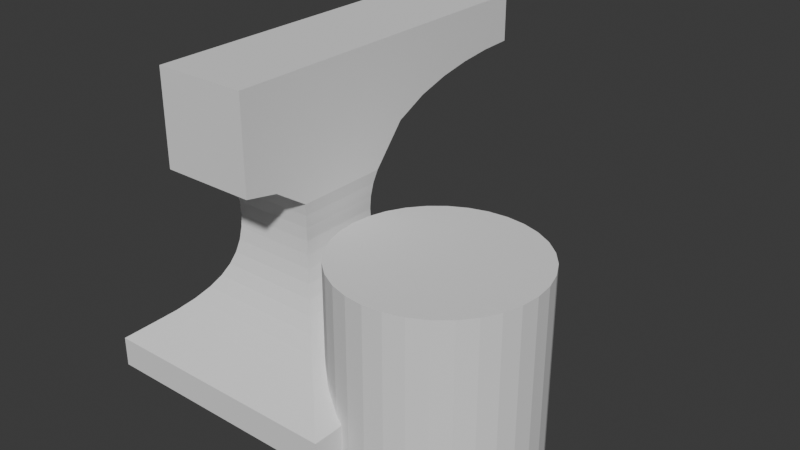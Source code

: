 # Source: Anvil.blend  (saved by Blender 4.1.24; exported with 4.5.12 LTS)
import bpy
from mathutils import Matrix  # noqa: F401  (used for matrix-valued properties, if any)

bpy.ops.wm.read_factory_settings(use_empty=True)
scene = bpy.context.scene
scene.name = 'Scene'

# ---- collections
col_collection = bpy.data.collections.new('Collection'); scene.collection.children.link(col_collection)

# ---- world
world_world = bpy.data.worlds.new('World'); scene.world = world_world
world_world.use_nodes = True; world_world.node_tree.nodes.clear()
_N = world_world.node_tree.nodes; _L = world_world.node_tree.links
n0 = _N.new('ShaderNodeOutputWorld'); n0.name = 'World Output'; n0.location = (300, 300)
n1 = _N.new('ShaderNodeBackground'); n1.name = 'Background'; n1.location = (10, 300)
n1.inputs[0].default_value = (0.05088, 0.05088, 0.05088, 1.0)
_L.new(n1.outputs[0], n0.inputs[0])
n0.is_active_output = True
world_world.color = (0.05088, 0.05088, 0.05088)
world_world.use_sun_shadow = False
world_world.sun_shadow_jitter_overblur = 0.0

# ---- meshes
me_plane = bpy.data.meshes.new('Plane')
me_plane.from_pydata([(-1.294, -1.294, -0.03525), (1.294, -1.294, -0.03525), (-1.294, 1.294, -0.03525), (1.294, 1.294, -0.03525), (-1.294, -1.294, 0.2746), (1.294, -1.294, 0.2746), (-1.294, 1.294, 0.2746), (1.294, 1.294, 0.2746), (-0.4813, -0.4813, 1.989), (0.4813, -0.4813, 1.989), (-0.4813, 0.4813, 1.989), (0.4813, 0.4813, 1.989), (1.096, 1.096, 0.4287), (0.9213, 0.9213, 0.5661), (0.7837, 0.7837, 0.6935), (0.6759, 0.6759, 0.8158), (0.5923, 0.5923, 0.9366), (0.5289, 0.5289, 1.059), (0.4827, 0.4827, 1.185), (0.452, 0.452, 1.316), (0.4345, 0.4345, 1.451), (0.4287, 0.4287, 1.585), (0.4345, 0.4345, 1.72), (0.452, 0.452, 1.855), (0.452, -0.452, 1.855), (0.4345, -0.4345, 1.72), (0.4287, -0.4287, 1.585), (0.4345, -0.4345, 1.451), (0.452, -0.452, 1.316), (0.4827, -0.4827, 1.185), (0.5289, -0.5289, 1.059), (0.5923, -0.5923, 0.9366), (0.6759, -0.6759, 0.8158), (0.7837, -0.7837, 0.6935), (0.9213, -0.9213, 0.5661), (1.096, -1.096, 0.4287), (-1.096, -1.096, 0.4287), (-0.9213, -0.9213, 0.5661), (-0.7837, -0.7837, 0.6935), (-0.6759, -0.6759, 0.8158), (-0.5923, -0.5923, 0.9366), (-0.5289, -0.5289, 1.059), (-0.4827, -0.4827, 1.185), (-0.452, -0.452, 1.316), (-0.4345, -0.4345, 1.451), (-0.4287, -0.4287, 1.585), (-0.4345, -0.4345, 1.72), (-0.452, -0.452, 1.855), (-0.452, 0.452, 1.855), (-0.4345, 0.4345, 1.72), (-0.4287, 0.4287, 1.585), (-0.4345, 0.4345, 1.451), (-0.452, 0.452, 1.316), (-0.4827, 0.4827, 1.185), (-0.5289, 0.5289, 1.059), (-0.5923, 0.5923, 0.9366), (-0.6759, 0.6759, 0.8158), (-0.7837, 0.7837, 0.6935), (-0.9213, 0.9213, 0.5661), (-1.096, 1.096, 0.4287), (-0.4813, 0.4813, 3.231), (-0.4813, -0.4813, 3.231), (0.4813, -0.4813, 3.231), (0.4813, 0.4813, 3.231), (-0.4813, -1.159, 2.283), (0.4813, -1.159, 2.283), (-0.4813, -1.159, 3.231), (0.4813, -1.159, 3.231), (0.4813, -0.8199, 2.215), (-0.4813, -0.8199, 2.215), (-0.4813, -0.8199, 3.231), (0.4813, -0.8199, 3.231), (0.4813, 2.479, 2.746), (-0.4813, 2.479, 2.746), (0.4813, 2.479, 3.231), (-0.4813, 2.479, 3.231), (-0.4813, 0.8143, 2.382), (-0.4813, 1.147, 2.541), (-0.4813, 1.48, 2.639), (-0.4813, 1.813, 2.7), (-0.4813, 2.146, 2.735), (0.4813, 2.146, 2.735), (0.4813, 1.813, 2.7), (0.4813, 1.48, 2.639), (0.4813, 1.147, 2.541), (0.4813, 0.8143, 2.382), (0.4813, 2.146, 3.231), (0.4813, 1.813, 3.231), (0.4813, 1.48, 3.231), (0.4813, 1.147, 3.231), (0.4813, 0.8143, 3.231), (-0.4813, 2.146, 3.231), (-0.4813, 1.813, 3.231), (-0.4813, 1.48, 3.231), (-0.4813, 1.147, 3.231), (-0.4813, 0.8143, 3.231)], [], [(0, 2, 3, 1), (24, 23, 11, 9), (1, 3, 7, 5), (2, 0, 4, 6), (3, 2, 6, 7), (0, 1, 5, 4), (81, 80, 73, 72), (48, 47, 8, 10), (23, 48, 10, 11), (47, 24, 9, 8), (4, 5, 35, 36), (36, 35, 34, 37), (37, 34, 33, 38), (38, 33, 32, 39), (39, 32, 31, 40), (40, 31, 30, 41), (41, 30, 29, 42), (42, 29, 28, 43), (43, 28, 27, 44), (44, 27, 26, 45), (45, 26, 25, 46), (46, 25, 24, 47), (7, 6, 59, 12), (12, 59, 58, 13), (13, 58, 57, 14), (14, 57, 56, 15), (15, 56, 55, 16), (16, 55, 54, 17), (17, 54, 53, 18), (18, 53, 52, 19), (19, 52, 51, 20), (20, 51, 50, 21), (21, 50, 49, 22), (22, 49, 48, 23), (6, 4, 36, 59), (59, 36, 37, 58), (58, 37, 38, 57), (57, 38, 39, 56), (56, 39, 40, 55), (55, 40, 41, 54), (54, 41, 42, 53), (53, 42, 43, 52), (52, 43, 44, 51), (51, 44, 45, 50), (50, 45, 46, 49), (49, 46, 47, 48), (5, 7, 12, 35), (35, 12, 13, 34), (34, 13, 14, 33), (33, 14, 15, 32), (32, 15, 16, 31), (31, 16, 17, 30), (30, 17, 18, 29), (29, 18, 19, 28), (28, 19, 20, 27), (27, 20, 21, 26), (26, 21, 22, 25), (25, 22, 23, 24), (61, 62, 63, 60), (69, 68, 65, 64), (9, 11, 63, 62), (10, 8, 61, 60), (64, 65, 67, 66), (70, 69, 64, 66), (71, 70, 66, 67), (68, 71, 67, 65), (9, 62, 71, 68), (62, 61, 70, 71), (61, 8, 69, 70), (8, 9, 68, 69), (72, 73, 75, 74), (86, 81, 72, 74), (91, 86, 74, 75), (80, 91, 75, 73), (10, 60, 95, 76), (76, 95, 94, 77), (77, 94, 93, 78), (78, 93, 92, 79), (79, 92, 91, 80), (60, 63, 90, 95), (95, 90, 89, 94), (94, 89, 88, 93), (93, 88, 87, 92), (92, 87, 86, 91), (63, 11, 85, 90), (90, 85, 84, 89), (89, 84, 83, 88), (88, 83, 82, 87), (87, 82, 81, 86), (11, 10, 76, 85), (85, 76, 77, 84), (84, 77, 78, 83), (83, 78, 79, 82), (82, 79, 80, 81)])
_uv = me_plane.uv_layers.new(name='UVMap')
_uv.uv.foreach_set('vector', [0.0, 0.0, 0.0, 1.0, 1.0, 1.0, 1.0, 0.0, 1.0, 0.0, 1.0, 1.0, 1.0, 1.0, 1.0, 0.0, 1.0, 0.0, 1.0, 1.0, 1.0, 1.0, 1.0, 0.0, 0.0, 1.0, 0.0, 0.0, 0.0, 0.0, 0.0, 1.0, 1.0, 1.0, 0.0, 1.0, 0.0, 1.0, 1.0, 1.0, 0.0, 0.0, 1.0, 0.0, 1.0, 0.0, 0.0, 0.0, 1.0, 1.0, 0.0, 1.0, 0.0, 1.0, 1.0, 1.0, 0.0, 1.0, 0.0, 0.0, 0.0, 0.0, 0.0, 1.0, 1.0, 1.0, 0.0, 1.0, 0.0, 1.0, 1.0, 1.0, 0.0, 0.0, 1.0, 0.0, 1.0, 0.0, 0.0, 0.0, 0.0, 0.0, 1.0, 0.0, 1.0, 0.0, 0.0, 0.0, 0.0, 0.0, 1.0, 0.0, 1.0, 0.0, 0.0, 0.0, 0.0, 0.0, 1.0, 0.0, 1.0, 0.0, 0.0, 0.0, 0.0, 0.0, 1.0, 0.0, 1.0, 0.0, 0.0, 0.0, 0.0, 0.0, 1.0, 0.0, 1.0, 0.0, 0.0, 0.0, 0.0, 0.0, 1.0, 0.0, 1.0, 0.0, 0.0, 0.0, 0.0, 0.0, 1.0, 0.0, 1.0, 0.0, 0.0, 0.0, 0.0, 0.0, 1.0, 0.0, 1.0, 0.0, 0.0, 0.0, 0.0, 0.0, 1.0, 0.0, 1.0, 0.0, 0.0, 0.0, 0.0, 0.0, 1.0, 0.0, 1.0, 0.0, 0.0, 0.0, 0.0, 0.0, 1.0, 0.0, 1.0, 0.0, 0.0, 0.0, 0.0, 0.0, 1.0, 0.0, 1.0, 0.0, 0.0, 0.0, 1.0, 1.0, 0.0, 1.0, 0.0, 1.0, 1.0, 1.0, 1.0, 1.0, 0.0, 1.0, 0.0, 1.0, 1.0, 1.0, 1.0, 1.0, 0.0, 1.0, 0.0, 1.0, 1.0, 1.0, 1.0, 1.0, 0.0, 1.0, 0.0, 1.0, 1.0, 1.0, 1.0, 1.0, 0.0, 1.0, 0.0, 1.0, 1.0, 1.0, 1.0, 1.0, 0.0, 1.0, 0.0, 1.0, 1.0, 1.0, 1.0, 1.0, 0.0, 1.0, 0.0, 1.0, 1.0, 1.0, 1.0, 1.0, 0.0, 1.0, 0.0, 1.0, 1.0, 1.0, 1.0, 1.0, 0.0, 1.0, 0.0, 1.0, 1.0, 1.0, 1.0, 1.0, 0.0, 1.0, 0.0, 1.0, 1.0, 1.0, 1.0, 1.0, 0.0, 1.0, 0.0, 1.0, 1.0, 1.0, 1.0, 1.0, 0.0, 1.0, 0.0, 1.0, 1.0, 1.0, 0.0, 1.0, 0.0, 0.0, 0.0, 0.0, 0.0, 1.0, 0.0, 1.0, 0.0, 0.0, 0.0, 0.0, 0.0, 1.0, 0.0, 1.0, 0.0, 0.0, 0.0, 0.0, 0.0, 1.0, 0.0, 1.0, 0.0, 0.0, 0.0, 0.0, 0.0, 1.0, 0.0, 1.0, 0.0, 0.0, 0.0, 0.0, 0.0, 1.0, 0.0, 1.0, 0.0, 0.0, 0.0, 0.0, 0.0, 1.0, 0.0, 1.0, 0.0, 0.0, 0.0, 0.0, 0.0, 1.0, 0.0, 1.0, 0.0, 0.0, 0.0, 0.0, 0.0, 1.0, 0.0, 1.0, 0.0, 0.0, 0.0, 0.0, 0.0, 1.0, 0.0, 1.0, 0.0, 0.0, 0.0, 0.0, 0.0, 1.0, 0.0, 1.0, 0.0, 0.0, 0.0, 0.0, 0.0, 1.0, 0.0, 1.0, 0.0, 0.0, 0.0, 0.0, 0.0, 1.0, 1.0, 0.0, 1.0, 1.0, 1.0, 1.0, 1.0, 0.0, 1.0, 0.0, 1.0, 1.0, 1.0, 1.0, 1.0, 0.0, 1.0, 0.0, 1.0, 1.0, 1.0, 1.0, 1.0, 0.0, 1.0, 0.0, 1.0, 1.0, 1.0, 1.0, 1.0, 0.0, 1.0, 0.0, 1.0, 1.0, 1.0, 1.0, 1.0, 0.0, 1.0, 0.0, 1.0, 1.0, 1.0, 1.0, 1.0, 0.0, 1.0, 0.0, 1.0, 1.0, 1.0, 1.0, 1.0, 0.0, 1.0, 0.0, 1.0, 1.0, 1.0, 1.0, 1.0, 0.0, 1.0, 0.0, 1.0, 1.0, 1.0, 1.0, 1.0, 0.0, 1.0, 0.0, 1.0, 1.0, 1.0, 1.0, 1.0, 0.0, 1.0, 0.0, 1.0, 1.0, 1.0, 1.0, 1.0, 0.0, 1.0, 0.0, 1.0, 1.0, 1.0, 1.0, 1.0, 0.0, 0.0, 0.0, 1.0, 0.0, 1.0, 1.0, 0.0, 1.0, 0.0, 0.0, 1.0, 0.0, 1.0, 0.0, 0.0, 0.0, 1.0, 0.0, 1.0, 1.0, 1.0, 1.0, 1.0, 0.0, 0.0, 1.0, 0.0, 0.0, 0.0, 0.0, 0.0, 1.0, 0.0, 0.0, 1.0, 0.0, 1.0, 0.0, 0.0, 0.0, 0.0, 0.0, 0.0, 0.0, 0.0, 0.0, 0.0, 0.0, 1.0, 0.0, 0.0, 0.0, 0.0, 0.0, 1.0, 0.0, 1.0, 0.0, 1.0, 0.0, 1.0, 0.0, 1.0, 0.0, 1.0, 0.0, 1.0, 0.0, 1.0, 0.0, 1.0, 0.0, 1.0, 0.0, 0.0, 0.0, 0.0, 0.0, 1.0, 0.0, 0.0, 0.0, 0.0, 0.0, 0.0, 0.0, 0.0, 0.0, 0.0, 0.0, 1.0, 0.0, 1.0, 0.0, 0.0, 0.0, 1.0, 1.0, 0.0, 1.0, 0.0, 1.0, 1.0, 1.0, 1.0, 1.0, 1.0, 1.0, 1.0, 1.0, 1.0, 1.0, 0.0, 1.0, 1.0, 1.0, 1.0, 1.0, 0.0, 1.0, 0.0, 1.0, 0.0, 1.0, 0.0, 1.0, 0.0, 1.0, 0.0, 1.0, 0.0, 1.0, 0.0, 1.0, 0.0, 1.0, 0.0, 1.0, 0.0, 1.0, 0.0, 1.0, 0.0, 1.0, 0.0, 1.0, 0.0, 1.0, 0.0, 1.0, 0.0, 1.0, 0.0, 1.0, 0.0, 1.0, 0.0, 1.0, 0.0, 1.0, 0.0, 1.0, 0.0, 1.0, 0.0, 1.0, 0.0, 1.0, 0.0, 1.0, 1.0, 1.0, 1.0, 1.0, 0.0, 1.0, 0.0, 1.0, 1.0, 1.0, 1.0, 1.0, 0.0, 1.0, 0.0, 1.0, 1.0, 1.0, 1.0, 1.0, 0.0, 1.0, 0.0, 1.0, 1.0, 1.0, 1.0, 1.0, 0.0, 1.0, 0.0, 1.0, 1.0, 1.0, 1.0, 1.0, 0.0, 1.0, 1.0, 1.0, 1.0, 1.0, 1.0, 1.0, 1.0, 1.0, 1.0, 1.0, 1.0, 1.0, 1.0, 1.0, 1.0, 1.0, 1.0, 1.0, 1.0, 1.0, 1.0, 1.0, 1.0, 1.0, 1.0, 1.0, 1.0, 1.0, 1.0, 1.0, 1.0, 1.0, 1.0, 1.0, 1.0, 1.0, 1.0, 1.0, 1.0, 1.0, 1.0, 1.0, 0.0, 1.0, 0.0, 1.0, 1.0, 1.0, 1.0, 1.0, 0.0, 1.0, 0.0, 1.0, 1.0, 1.0, 1.0, 1.0, 0.0, 1.0, 0.0, 1.0, 1.0, 1.0, 1.0, 1.0, 0.0, 1.0, 0.0, 1.0, 1.0, 1.0, 1.0, 1.0, 0.0, 1.0, 0.0, 1.0, 1.0, 1.0])
me_plane.update()
me_cylinder = bpy.data.meshes.new('Cylinder')
me_cylinder.from_pydata([(0.0, 1.0, -1.0), (0.0, 1.0, 1.0), (0.1951, 0.9808, -1.0), (0.1951, 0.9808, 1.0), (0.3827, 0.9239, -1.0), (0.3827, 0.9239, 1.0), (0.5556, 0.8315, -1.0), (0.5556, 0.8315, 1.0), (0.7071, 0.7071, -1.0), (0.7071, 0.7071, 1.0), (0.8315, 0.5556, -1.0), (0.8315, 0.5556, 1.0), (0.9239, 0.3827, -1.0), (0.9239, 0.3827, 1.0), (0.9808, 0.1951, -1.0), (0.9808, 0.1951, 1.0), (1.0, 0.0, -1.0), (1.0, 0.0, 1.0), (0.9808, -0.1951, -1.0), (0.9808, -0.1951, 1.0), (0.9239, -0.3827, -1.0), (0.9239, -0.3827, 1.0), (0.8315, -0.5556, -1.0), (0.8315, -0.5556, 1.0), (0.7071, -0.7071, -1.0), (0.7071, -0.7071, 1.0), (0.5556, -0.8315, -1.0), (0.5556, -0.8315, 1.0), (0.3827, -0.9239, -1.0), (0.3827, -0.9239, 1.0), (0.1951, -0.9808, -1.0), (0.1951, -0.9808, 1.0), (0.0, -1.0, -1.0), (0.0, -1.0, 1.0), (-0.1951, -0.9808, -1.0), (-0.1951, -0.9808, 1.0), (-0.3827, -0.9239, -1.0), (-0.3827, -0.9239, 1.0), (-0.5556, -0.8315, -1.0), (-0.5556, -0.8315, 1.0), (-0.7071, -0.7071, -1.0), (-0.7071, -0.7071, 1.0), (-0.8315, -0.5556, -1.0), (-0.8315, -0.5556, 1.0), (-0.9239, -0.3827, -1.0), (-0.9239, -0.3827, 1.0), (-0.9808, -0.1951, -1.0), (-0.9808, -0.1951, 1.0), (-1.0, 0.0, -1.0), (-1.0, 0.0, 1.0), (-0.9808, 0.1951, -1.0), (-0.9808, 0.1951, 1.0), (-0.9239, 0.3827, -1.0), (-0.9239, 0.3827, 1.0), (-0.8315, 0.5556, -1.0), (-0.8315, 0.5556, 1.0), (-0.7071, 0.7071, -1.0), (-0.7071, 0.7071, 1.0), (-0.5556, 0.8315, -1.0), (-0.5556, 0.8315, 1.0), (-0.3827, 0.9239, -1.0), (-0.3827, 0.9239, 1.0), (-0.1951, 0.9808, -1.0), (-0.1951, 0.9808, 1.0)], [], [(0, 1, 3, 2), (2, 3, 5, 4), (4, 5, 7, 6), (6, 7, 9, 8), (8, 9, 11, 10), (10, 11, 13, 12), (12, 13, 15, 14), (14, 15, 17, 16), (16, 17, 19, 18), (18, 19, 21, 20), (20, 21, 23, 22), (22, 23, 25, 24), (24, 25, 27, 26), (26, 27, 29, 28), (28, 29, 31, 30), (30, 31, 33, 32), (32, 33, 35, 34), (34, 35, 37, 36), (36, 37, 39, 38), (38, 39, 41, 40), (40, 41, 43, 42), (42, 43, 45, 44), (44, 45, 47, 46), (46, 47, 49, 48), (48, 49, 51, 50), (50, 51, 53, 52), (52, 53, 55, 54), (54, 55, 57, 56), (56, 57, 59, 58), (58, 59, 61, 60), (3, 1, 63, 61, 59, 57, 55, 53, 51, 49, 47, 45, 43, 41, 39, 37, 35, 33, 31, 29, 27, 25, 23, 21, 19, 17, 15, 13, 11, 9, 7, 5), (60, 61, 63, 62), (62, 63, 1, 0), (0, 2, 4, 6, 8, 10, 12, 14, 16, 18, 20, 22, 24, 26, 28, 30, 32, 34, 36, 38, 40, 42, 44, 46, 48, 50, 52, 54, 56, 58, 60, 62)])
_uv = me_cylinder.uv_layers.new(name='UVMap')
_uv.uv.foreach_set('vector', [1.0, 0.5, 1.0, 1.0, 0.9688, 1.0, 0.9688, 0.5, 0.9688, 0.5, 0.9688, 1.0, 0.9375, 1.0, 0.9375, 0.5, 0.9375, 0.5, 0.9375, 1.0, 0.9062, 1.0, 0.9062, 0.5, 0.9062, 0.5, 0.9062, 1.0, 0.875, 1.0, 0.875, 0.5, 0.875, 0.5, 0.875, 1.0, 0.8438, 1.0, 0.8438, 0.5, 0.8438, 0.5, 0.8438, 1.0, 0.8125, 1.0, 0.8125, 0.5, 0.8125, 0.5, 0.8125, 1.0, 0.7812, 1.0, 0.7812, 0.5, 0.7812, 0.5, 0.7812, 1.0, 0.75, 1.0, 0.75, 0.5, 0.75, 0.5, 0.75, 1.0, 0.7188, 1.0, 0.7188, 0.5, 0.7188, 0.5, 0.7188, 1.0, 0.6875, 1.0, 0.6875, 0.5, 0.6875, 0.5, 0.6875, 1.0, 0.6562, 1.0, 0.6562, 0.5, 0.6562, 0.5, 0.6562, 1.0, 0.625, 1.0, 0.625, 0.5, 0.625, 0.5, 0.625, 1.0, 0.5938, 1.0, 0.5938, 0.5, 0.5938, 0.5, 0.5938, 1.0, 0.5625, 1.0, 0.5625, 0.5, 0.5625, 0.5, 0.5625, 1.0, 0.5312, 1.0, 0.5312, 0.5, 0.5312, 0.5, 0.5312, 1.0, 0.5, 1.0, 0.5, 0.5, 0.5, 0.5, 0.5, 1.0, 0.4688, 1.0, 0.4688, 0.5, 0.4688, 0.5, 0.4688, 1.0, 0.4375, 1.0, 0.4375, 0.5, 0.4375, 0.5, 0.4375, 1.0, 0.4062, 1.0, 0.4062, 0.5, 0.4062, 0.5, 0.4062, 1.0, 0.375, 1.0, 0.375, 0.5, 0.375, 0.5, 0.375, 1.0, 0.3438, 1.0, 0.3438, 0.5, 0.3438, 0.5, 0.3438, 1.0, 0.3125, 1.0, 0.3125, 0.5, 0.3125, 0.5, 0.3125, 1.0, 0.2812, 1.0, 0.2812, 0.5, 0.2812, 0.5, 0.2812, 1.0, 0.25, 1.0, 0.25, 0.5, 0.25, 0.5, 0.25, 1.0, 0.2188, 1.0, 0.2188, 0.5, 0.2188, 0.5, 0.2188, 1.0, 0.1875, 1.0, 0.1875, 0.5, 0.1875, 0.5, 0.1875, 1.0, 0.1562, 1.0, 0.1562, 0.5, 0.1562, 0.5, 0.1562, 1.0, 0.125, 1.0, 0.125, 0.5, 0.125, 0.5, 0.125, 1.0, 0.09375, 1.0, 0.09375, 0.5, 0.09375, 0.5, 0.09375, 1.0, 0.0625, 1.0, 0.0625, 0.5, 0.2968, 0.4854, 0.25, 0.49, 0.2032, 0.4854, 0.1582, 0.4717, 0.1167, 0.4496, 0.08029, 0.4197, 0.05045, 0.3833, 0.02827, 0.3418, 0.01461, 0.2968, 0.01, 0.25, 0.01461, 0.2032, 0.02827, 0.1582, 0.05045, 0.1167, 0.08029, 0.08029, 0.1167, 0.05045, 0.1582, 0.02827, 0.2032, 0.01461, 0.25, 0.01, 0.2968, 0.01461, 0.3418, 0.02827, 0.3833, 0.05045, 0.4197, 0.08029, 0.4496, 0.1167, 0.4717, 0.1582, 0.4854, 0.2032, 0.49, 0.25, 0.4854, 0.2968, 0.4717, 0.3418, 0.4496, 0.3833, 0.4197, 0.4197, 0.3833, 0.4496, 0.3418, 0.4717, 0.0625, 0.5, 0.0625, 1.0, 0.03125, 1.0, 0.03125, 0.5, 0.03125, 0.5, 0.03125, 1.0, 0.0, 1.0, 0.0, 0.5, 0.75, 0.49, 0.7968, 0.4854, 0.8418, 0.4717, 0.8833, 0.4496, 0.9197, 0.4197, 0.9496, 0.3833, 0.9717, 0.3418, 0.9854, 0.2968, 0.99, 0.25, 0.9854, 0.2032, 0.9717, 0.1582, 0.9496, 0.1167, 0.9197, 0.08029, 0.8833, 0.05045, 0.8418, 0.02827, 0.7968, 0.01461, 0.75, 0.01, 0.7032, 0.01461, 0.6582, 0.02827, 0.6167, 0.05045, 0.5803, 0.08029, 0.5504, 0.1167, 0.5283, 0.1582, 0.5146, 0.2032, 0.51, 0.25, 0.5146, 0.2968, 0.5283, 0.3418, 0.5504, 0.3833, 0.5803, 0.4197, 0.6167, 0.4496, 0.6582, 0.4717, 0.7032, 0.4854])
me_cylinder.update()

# ---- objects
ob_plane = bpy.data.objects.new('Plane', me_plane)
ob_cylinder = bpy.data.objects.new('Cylinder', me_cylinder)

# ---- transforms, parenting, visibility, modifiers, constraints
ob_plane.location = (0.0, 0.0, 0.0)
_m = ob_plane.modifiers.new('Boolean', 'BOOLEAN')
_m.object = ob_cylinder
ob_cylinder.location = (1.599, 0.0, 0.6321)
ob_cylinder.scale = (1.016, 1.016, 1.016)
ob_cylinder.display_type = 'WIRE'

# ---- collection membership
col_collection.objects.link(ob_plane)
col_collection.objects.link(ob_cylinder)

# ---- scene / render settings (as saved in the file)
scene.frame_start = 1; scene.frame_end = 250; scene.frame_set(1)
scene.render.engine = 'BLENDER_EEVEE_NEXT'
scene.cycles.sampling_pattern = 'TABULATED_SOBOL'
scene.eevee.ray_tracing_options.trace_max_roughness = 0.0
bpy.context.view_layer.update()

# ---- added for rendering (the .blend has no active camera and no usable light): camera, sun
cam_auto = bpy.data.cameras.new('AutoCamera')
cam_auto.lens = 50.0
cam_auto.sensor_width = 36.0
cam_auto.clip_end = 1000.0
ob_auto_camera = bpy.data.objects.new('AutoCamera', cam_auto)
scene.collection.objects.link(ob_auto_camera)
ob_auto_camera.location = (6.6992, -6.65398, 6.2545)
ob_auto_camera.rotation_euler = (1.09748, -7.21219e-08, 0.694738)
scene.camera = ob_auto_camera
light_auto_sun = bpy.data.lights.new('AutoSun', 'SUN')
light_auto_sun.energy = 3.0
light_auto_sun.angle = 0.0523599
ob_auto_sun = bpy.data.objects.new('AutoSun', light_auto_sun)
scene.collection.objects.link(ob_auto_sun)
ob_auto_sun.rotation_euler = (0.872665, 0.174533, 0.523599)
bpy.context.view_layer.update()
